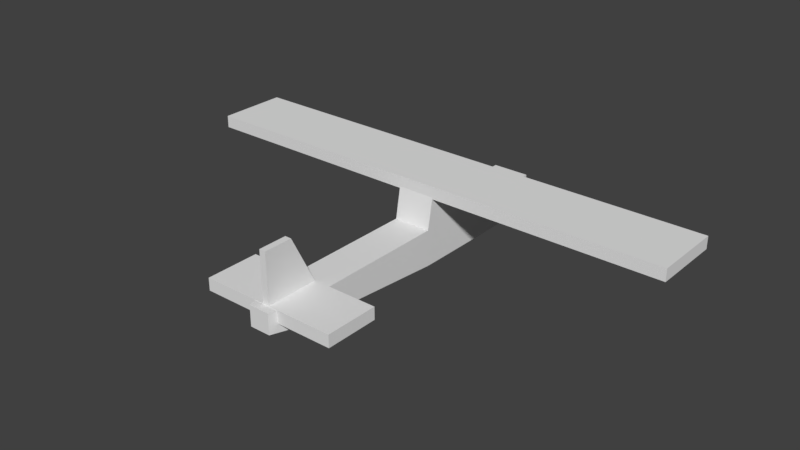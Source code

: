 # Source: testPlane1_01.blend  (saved by Blender 2.78.0; exported with 4.5.12 LTS)
import bpy
from mathutils import Matrix  # noqa: F401  (used for matrix-valued properties, if any)

bpy.ops.wm.read_factory_settings(use_empty=True)
scene = bpy.context.scene
scene.name = 'Scene'

# ---- collections
col_collection_1 = bpy.data.collections.new('Collection 1'); scene.collection.children.link(col_collection_1)

# ---- world
world_world = bpy.data.worlds.new('World'); scene.world = world_world
world_world.color = (0.05088, 0.05088, 0.05088)
world_world.use_sun_shadow = False
world_world.sun_shadow_jitter_overblur = 0.0
world_world.cycles.sampling_method = 'MANUAL'

# ---- meshes
me_cube_004 = bpy.data.meshes.new('Cube.004')
me_cube_004.from_pydata([(-0.07545, -0.5024, -0.8935), (-0.07545, -0.5024, 0.3048), (-0.07545, 0.7685, -0.8935), (-0.07545, 0.1677, 0.3048), (0.07545, -0.5024, -0.8935), (0.07545, -0.5024, 0.3048), (0.07545, 0.7685, -0.8935), (0.07545, 0.1677, 0.3048)], [], [(0, 1, 3, 2), (2, 3, 7, 6), (6, 7, 5, 4), (4, 5, 1, 0), (2, 6, 4, 0), (7, 3, 1, 5)])
me_cube_004.use_remesh_preserve_volume = False
me_cube_004.use_remesh_preserve_attributes = False
me_cube_004.use_mirror_vertex_groups = False
me_cube_004.update()
me_cube_003 = bpy.data.meshes.new('Cube.003')
me_cube_003.from_pydata([(-1.584, -0.6331, 0.01527), (-1.584, -0.6331, 0.3048), (-1.584, 0.6275, 0.01527), (-1.584, 0.6275, 0.3048), (1.624, -0.6331, 0.01527), (1.624, -0.6331, 0.3048), (1.624, 0.6275, 0.01527), (1.624, 0.6275, 0.3048)], [], [(0, 1, 3, 2), (2, 3, 7, 6), (6, 7, 5, 4), (4, 5, 1, 0), (2, 6, 4, 0), (7, 3, 1, 5)])
me_cube_003.use_remesh_preserve_volume = False
me_cube_003.use_remesh_preserve_attributes = False
me_cube_003.use_mirror_vertex_groups = False
me_cube_003.update()
me_cube_002 = bpy.data.meshes.new('Cube.002')
me_cube_002.from_pydata([(-5.851, -1.322, 0.01732), (-5.851, -1.322, 0.3048), (-5.851, 0.33, 0.01732), (-5.851, 0.33, 0.3048), (5.863, -1.322, 0.01732), (5.863, -1.322, 0.3048), (5.863, 0.33, 0.01732), (5.863, 0.33, 0.3048)], [], [(0, 1, 3, 2), (2, 3, 7, 6), (6, 7, 5, 4), (4, 5, 1, 0), (2, 6, 4, 0), (7, 3, 1, 5)])
me_cube_002.use_remesh_preserve_volume = False
me_cube_002.use_remesh_preserve_attributes = False
me_cube_002.use_mirror_vertex_groups = False
me_cube_002.update()
me_cube_001 = bpy.data.meshes.new('Cube.001')
me_cube_001.from_pydata([(-0.2424, -0.3048, -0.1722), (-0.2424, -0.3048, 0.3048), (-0.4399, 0.3048, -0.5598), (-0.4399, 0.3048, 0.3048), (0.2445, -0.3048, -0.1722), (0.2445, -0.3048, 0.3048), (0.442, 0.3048, -0.5598), (0.442, 0.3048, 0.3048), (-0.4399, 0.2152, -0.5639), (-0.4399, 0.2152, 0.3048), (0.442, 0.2152, -0.5639), (0.442, 0.2152, 0.3048), (-0.4399, 0.1607, -0.5678), (0.442, 0.1607, 1.085), (-0.4399, 0.1607, 1.085), (0.442, 0.1607, -0.5678), (-0.4399, 0.04051, -0.5614), (0.442, 0.04051, 1.085), (-0.4399, 0.04051, 1.085), (0.442, 0.04051, -0.5614), (-0.4399, 0.03014, -0.5581), (0.442, 0.03014, 0.3048), (-0.4399, 0.03014, 0.3048), (0.442, 0.03014, -0.5581), (-0.4399, -0.1974, -0.2959), (0.442, -0.1974, 0.3048), (-0.4399, -0.1974, 0.3048), (0.442, -0.1974, -0.2959), (-0.4399, -0.2466, -0.2393), (0.442, -0.2466, 0.3048), (-0.4399, -0.2466, 0.3048), (0.442, -0.2466, -0.2393)], [], [(8, 9, 3, 2), (2, 3, 7, 6), (31, 29, 5, 4), (4, 5, 1, 0), (28, 31, 4, 0), (29, 30, 1, 5), (7, 3, 9, 11), (2, 6, 10, 8), (6, 7, 11, 10), (12, 14, 9, 8), (16, 18, 14, 12), (11, 9, 14, 13), (8, 10, 15, 12), (10, 11, 13, 15), (20, 22, 18, 16), (13, 14, 18, 17), (12, 15, 19, 16), (15, 13, 17, 19), (24, 26, 22, 20), (17, 18, 22, 21), (16, 19, 23, 20), (19, 17, 21, 23), (28, 30, 26, 24), (21, 22, 26, 25), (20, 23, 27, 24), (23, 21, 25, 27), (0, 1, 30, 28), (25, 26, 30, 29), (24, 27, 31, 28), (27, 25, 29, 31)])
me_cube_001.use_remesh_preserve_volume = False
me_cube_001.use_remesh_preserve_attributes = False
me_cube_001.use_mirror_vertex_groups = False
me_cube_001.update()

# ---- objects
ob_verticalstabilizer = bpy.data.objects.new('verticalStabilizer', me_cube_004)
ob_horizontalstabilizer = bpy.data.objects.new('horizontalStabilizer', me_cube_003)
ob_mainwing = bpy.data.objects.new('mainWing', me_cube_002)
ob_body = bpy.data.objects.new('body', me_cube_001)
ob_testplaneroot = bpy.data.objects.new('testPlaneRoot', None)

# ---- transforms, parenting, visibility, modifiers, constraints
ob_verticalstabilizer.location = (-0.001896, -5.177, 0.8912)
ob_verticalstabilizer.lineart.crease_threshold = 0.0
ob_horizontalstabilizer.location = (-0.01802, -5.044, -0.2748)
ob_horizontalstabilizer.lineart.crease_threshold = 0.0
ob_mainwing.location = (0.0, 0.1091, 0.6944)
ob_mainwing.lineart.crease_threshold = 0.0
ob_body.location = (0.0, -1.75, -0.2808)
ob_body.scale = (1.0, 13.5, 1.0)
ob_body.lineart.crease_threshold = 0.0
ob_testplaneroot.location = (0.0, 0.0, 0.0)
ob_testplaneroot.scale = (0.03506, 0.03506, 0.03506)
ob_testplaneroot.empty_display_type = 'CUBE'
ob_testplaneroot.empty_display_size = 0.3048
ob_testplaneroot.empty_image_offset = (0.0, 0.0)
ob_testplaneroot.lineart.crease_threshold = 0.0

# ---- collection membership
col_collection_1.objects.link(ob_verticalstabilizer)
col_collection_1.objects.link(ob_horizontalstabilizer)
col_collection_1.objects.link(ob_mainwing)
col_collection_1.objects.link(ob_body)
col_collection_1.objects.link(ob_testplaneroot)

# ---- scene / render settings (as saved in the file)
scene.frame_start = 1; scene.frame_end = 250; scene.frame_set(1)
scene.render.engine = 'CYCLES'
scene.render.resolution_percentage = 50
scene.render.dither_intensity = 0.0
scene.cycles.use_denoising = False
scene.cycles.samples = 128
scene.cycles.sampling_pattern = 'TABULATED_SOBOL'
scene.cycles.light_sampling_threshold = 0.0
scene.cycles.use_adaptive_sampling = False
scene.cycles.use_light_tree = False
scene.cycles.blur_glossy = 0.0
scene.cycles.sample_clamp_indirect = 0.0
scene.view_settings.view_transform = 'Standard'
bpy.context.view_layer.update()

# ---- added for rendering (the .blend has no active camera and no usable light): camera, sun
cam_auto = bpy.data.cameras.new('AutoCamera')
cam_auto.lens = 50.0
cam_auto.sensor_width = 36.0
cam_auto.clip_end = 1000.0
ob_auto_camera = bpy.data.objects.new('AutoCamera', cam_auto)
scene.collection.objects.link(ob_auto_camera)
ob_auto_camera.location = (13.3855, -17.8052, 10.8773)
ob_auto_camera.rotation_euler = (1.09748, -7.21219e-08, 0.694738)
scene.camera = ob_auto_camera
light_auto_sun = bpy.data.lights.new('AutoSun', 'SUN')
light_auto_sun.energy = 3.0
light_auto_sun.angle = 0.0523599
ob_auto_sun = bpy.data.objects.new('AutoSun', light_auto_sun)
scene.collection.objects.link(ob_auto_sun)
ob_auto_sun.rotation_euler = (0.872665, 0.174533, 0.523599)
bpy.context.view_layer.update()
